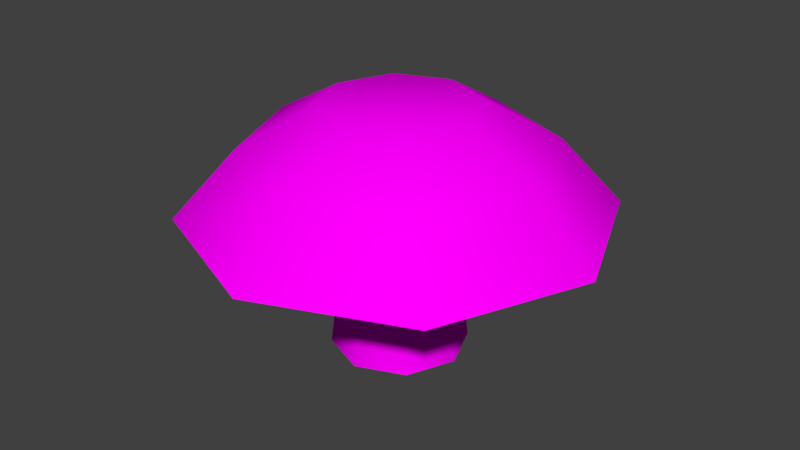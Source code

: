 # Source: Mushroom.blend  (saved by Blender 2.79.0; exported with 4.5.12 LTS)
import bpy
from mathutils import Matrix  # noqa: F401  (used for matrix-valued properties, if any)

bpy.ops.wm.read_factory_settings(use_empty=True)
scene = bpy.context.scene
scene.name = 'Scene'

# ---- collections
col_collection_1 = bpy.data.collections.new('Collection 1'); scene.collection.children.link(col_collection_1)

# ---- images (referenced by path relative to the original .blend; pixels are not part of the script)
import os
ASSET_DIR = os.environ.get("B2B_ASSET_DIR", "")  # directory of the original .blend (textures are referenced by path, not embedded)
HERE = os.path.dirname(os.path.abspath(__file__))  # packed textures are extracted next to this script under _unpacked/

def load_image(name, relpath, width, height, colorspace="sRGB"):
    """Load a texture the original file referenced (path relative to the .blend, or extracted next to this script)."""
    p = next((c for c in (os.path.join(HERE, relpath), os.path.join(ASSET_DIR, relpath)) if relpath and os.path.exists(c)), "")
    if p:
        img = bpy.data.images.load(p, check_existing=True)
        img.name = name
    else:  # same state as the original file: an image datablock whose file is absent (Cycles renders it pink)
        img = bpy.data.images.new(name, width, height)
        img.source = "FILE"
        img.filepath = "//" + (relpath or name)
    img.colorspace_settings.name = colorspace
    return img
img_mushroom_text_png = load_image('Mushroom_Text.png', 'Mushroom_Text.png', 1024, 1024, 'sRGB')

# ---- materials (node trees are filled in below, after node groups)
mat_mushroom = bpy.data.materials.new('Mushroom')
mat_mushroom.alpha_threshold = 0.0
mat_mushroom.roughness = 0.5

# ---- material node trees
mat_mushroom.use_nodes = True; mat_mushroom.node_tree.nodes.clear()
_N = mat_mushroom.node_tree.nodes; _L = mat_mushroom.node_tree.links
n0 = _N.new('ShaderNodeOutputMaterial'); n0.name = 'Material Output'; n0.location = (300, 300)
n1 = _N.new('ShaderNodeBsdfDiffuse'); n1.name = 'Diffuse BSDF'; n1.location = (10, 300)
n2 = _N.new('ShaderNodeTexImage'); n2.name = 'Image Texture'; n2.location = (-180, 300)
n2.width = 140
n2.image = img_mushroom_text_png
_L.new(n1.outputs[0], n0.inputs[0])
_L.new(n2.outputs[0], n1.inputs[0])
n0.is_active_output = True

# ---- world
world_world = bpy.data.worlds.new('World'); scene.world = world_world
world_world.color = (0.05088, 0.05088, 0.05088)
world_world.use_sun_shadow = False
world_world.sun_shadow_jitter_overblur = 0.0
world_world.cycles.sampling_method = 'MANUAL'

# ---- meshes
me_cylinder = bpy.data.meshes.new('Cylinder')
me_cylinder.from_pydata([(0.0, 1.0, -0.07841), (-3.247e-10, 0.9564, 2.619), (0.7071, 0.7071, -0.07841), (0.6763, 0.6763, 2.619), (1.0, -4.371e-08, -0.07841), (0.9564, -4.148e-08, 2.619), (0.7071, -0.7071, -0.07841), (0.6763, -0.6763, 2.619), (-8.742e-08, -1.0, -0.07841), (-8.394e-08, -0.9564, 2.619), (-0.7071, -0.7071, -0.07841), (-0.6763, -0.6763, 2.619), (-1.0, 1.192e-08, -0.07841), (-0.9564, 1.173e-08, 2.619), (-0.7071, 0.7071, -0.07841), (-0.6763, 0.6763, 2.619), (-1.417e-09, 0.8098, 1.447), (0.5726, 0.5726, 1.447), (0.8098, -3.398e-08, 1.447), (0.5726, -0.5726, 1.447), (-7.221e-08, -0.8098, 1.447), (-0.5726, -0.5726, 1.447), (-0.8098, 1.107e-08, 1.447), (-0.5726, 0.5726, 1.447), (6.127e-08, 3.103, 1.984), (2.194, 2.194, 1.984), (3.103, -1.558e-07, 1.984), (2.194, -2.194, 1.984), (-2.1e-07, -3.103, 1.984), (-2.194, -2.194, 1.984), (-3.103, 1.686e-08, 1.984), (-2.194, 2.194, 1.984), (6e-08, 2.212, 2.965), (1.564, 1.564, 2.965), (2.212, -9.988e-08, 2.965), (1.564, -1.564, 2.965), (-1.333e-07, -2.212, 2.965), (-1.564, -1.564, 2.965), (-2.212, 2.317e-08, 2.965), (-1.564, 1.564, 2.965), (-2.201e-08, 1.108, 3.578), (0.7833, 0.7833, 3.578), (1.108, -5.746e-08, 3.578), (0.7833, -0.7833, 3.578), (-1.189e-07, -1.108, 3.578), (-0.7833, -0.7833, 3.578), (-1.108, 4.166e-09, 3.578), (-0.7833, 0.7833, 3.578)], [], [(16, 1, 3, 17), (17, 3, 5, 18), (18, 5, 7, 19), (19, 7, 9, 20), (20, 9, 11, 21), (21, 11, 13, 22), (11, 9, 28, 29), (22, 13, 15, 23), (23, 15, 1, 16), (14, 23, 16, 0), (12, 22, 23, 14), (10, 21, 22, 12), (8, 20, 21, 10), (6, 19, 20, 8), (4, 18, 19, 6), (2, 17, 18, 4), (0, 16, 17, 2), (24, 31, 39, 32), (1, 15, 31, 24), (3, 1, 24, 25), (7, 5, 26, 27), (13, 11, 29, 30), (9, 7, 27, 28), (15, 13, 30, 31), (5, 3, 25, 26), (35, 34, 42, 43), (30, 29, 37, 38), (28, 27, 35, 36), (26, 25, 33, 34), (31, 30, 38, 39), (29, 28, 36, 37), (27, 26, 34, 35), (25, 24, 32, 33), (41, 40, 47, 46, 45, 44, 43, 42), (33, 32, 40, 41), (32, 39, 47, 40), (38, 37, 45, 46), (36, 35, 43, 44), (34, 33, 41, 42), (39, 38, 46, 47), (37, 36, 44, 45)])
me_cylinder.polygons.foreach_set('use_smooth', [True] * 41)
_k = set([(1, 3), (1, 15), (3, 5), (5, 7), (7, 9), (9, 11), (11, 13), (13, 15), (24, 25), (24, 31), (25, 26), (26, 27), (27, 28), (28, 29), (29, 30), (30, 31)])
me_cylinder.attributes.new('sharp_edge', 'BOOLEAN', 'EDGE').data.foreach_set('value', [ (min(e.vertices), max(e.vertices)) in _k for e in me_cylinder.edges])
_uv = me_cylinder.uv_layers.new(name='UVMap')
_uv.uv.foreach_set('vector', [0.1887, 0.728, 0.1893, 0.8288, 0.1325, 0.8288, 0.133, 0.728, 0.133, 0.728, 0.1325, 0.8288, 0.07489, 0.8278, 0.0785, 0.7281, 0.0785, 0.7281, 0.07489, 0.8278, 0.01564, 0.8236, 0.02692, 0.7284, 0.4608, 0.7374, 0.4664, 0.8267, 0.4118, 0.8285, 0.4101, 0.7342, 0.4101, 0.7342, 0.4118, 0.8285, 0.3568, 0.8289, 0.3564, 0.7315, 0.3564, 0.7315, 0.3568, 0.8289, 0.3013, 0.8287, 0.3011, 0.7295, 0.7207, 0.7573, 0.7805, 0.7578, 0.8519, 0.9283, 0.651, 0.9283, 0.3011, 0.7295, 0.3013, 0.8287, 0.2455, 0.8287, 0.245, 0.7284, 0.245, 0.7284, 0.2455, 0.8287, 0.1893, 0.8288, 0.1887, 0.728, 0.2448, 0.5969, 0.245, 0.7284, 0.1887, 0.728, 0.1854, 0.5974, 0.3044, 0.598, 0.3011, 0.7295, 0.245, 0.7284, 0.2448, 0.5969, 0.3642, 0.6008, 0.3564, 0.7315, 0.3011, 0.7295, 0.3044, 0.598, 0.4243, 0.606, 0.4101, 0.7342, 0.3564, 0.7315, 0.3642, 0.6008, 0.4855, 0.6154, 0.4608, 0.7374, 0.4101, 0.7342, 0.4243, 0.606, 0.06776, 0.6033, 0.0785, 0.7281, 0.02692, 0.7284, 0.009712, 0.6099, 0.1264, 0.5994, 0.133, 0.728, 0.0785, 0.7281, 0.06776, 0.6033, 0.1854, 0.5974, 0.1887, 0.728, 0.133, 0.728, 0.1264, 0.5994, 0.2559, 0.5678, 0.09504, 0.4072, 0.2038, 0.358, 0.2979, 0.4561, 0.7225, 0.6133, 0.6798, 0.6551, 0.5088, 0.5851, 0.651, 0.4429, 0.7822, 0.6139, 0.7225, 0.6133, 0.651, 0.4429, 0.8521, 0.4429, 0.8233, 0.7162, 0.824, 0.6565, 0.9942, 0.585, 0.9942, 0.7861, 0.679, 0.7147, 0.7207, 0.7573, 0.651, 0.9283, 0.5088, 0.7862, 0.7805, 0.7578, 0.8233, 0.7162, 0.9942, 0.7861, 0.8519, 0.9283, 0.6798, 0.6551, 0.679, 0.7147, 0.5088, 0.7862, 0.5088, 0.5851, 0.824, 0.6565, 0.7822, 0.6139, 0.8521, 0.4429, 0.9942, 0.585, 0.5353, 0.2291, 0.5322, 0.365, 0.4434, 0.3279, 0.4463, 0.2658, 0.09504, 0.1798, 0.256, 0.01904, 0.3052, 0.1279, 0.2068, 0.222, 0.4834, 0.01912, 0.6442, 0.1799, 0.5353, 0.2291, 0.4412, 0.1309, 0.6439, 0.4073, 0.4828, 0.5677, 0.4337, 0.4589, 0.5322, 0.365, 0.09504, 0.4072, 0.09504, 0.1798, 0.2068, 0.222, 0.2038, 0.358, 0.256, 0.01904, 0.4834, 0.01912, 0.4412, 0.1309, 0.3052, 0.1279, 0.6442, 0.1799, 0.6439, 0.4073, 0.5322, 0.365, 0.5353, 0.2291, 0.4828, 0.5677, 0.2559, 0.5678, 0.2979, 0.4561, 0.4337, 0.4589, 0.397, 0.3694, 0.3347, 0.3671, 0.2928, 0.3213, 0.2958, 0.2592, 0.3419, 0.2172, 0.4043, 0.22, 0.4463, 0.2658, 0.4434, 0.3279, 0.4337, 0.4589, 0.2979, 0.4561, 0.3347, 0.3671, 0.397, 0.3694, 0.2979, 0.4561, 0.2038, 0.358, 0.2928, 0.3213, 0.3347, 0.3671, 0.2068, 0.222, 0.3052, 0.1279, 0.3419, 0.2172, 0.2958, 0.2592, 0.4412, 0.1309, 0.5353, 0.2291, 0.4463, 0.2658, 0.4043, 0.22, 0.5322, 0.365, 0.4337, 0.4589, 0.397, 0.3694, 0.4434, 0.3279, 0.2038, 0.358, 0.2068, 0.222, 0.2958, 0.2592, 0.2928, 0.3213, 0.3052, 0.1279, 0.4412, 0.1309, 0.4043, 0.22, 0.3419, 0.2172])
me_cylinder.materials.append(mat_mushroom)
me_cylinder.use_remesh_preserve_volume = False
me_cylinder.use_remesh_preserve_attributes = False
me_cylinder.use_mirror_vertex_groups = False
me_cylinder.update()

# ---- objects
ob_mushroom = bpy.data.objects.new('Mushroom', me_cylinder)

# ---- transforms, parenting, visibility, modifiers, constraints
ob_mushroom.location = (0.0, 0.0, 0.0)
ob_mushroom.lineart.crease_threshold = 0.0

# ---- collection membership
col_collection_1.objects.link(ob_mushroom)

# ---- scene / render settings (as saved in the file)
scene.frame_start = 1; scene.frame_end = 250; scene.frame_set(1)
scene.render.engine = 'CYCLES'
scene.render.resolution_percentage = 50
scene.render.dither_intensity = 0.0
scene.cycles.use_denoising = False
scene.cycles.samples = 128
scene.cycles.sampling_pattern = 'TABULATED_SOBOL'
scene.cycles.use_adaptive_sampling = False
scene.cycles.use_light_tree = False
scene.cycles.blur_glossy = 0.0
scene.cycles.sample_clamp_indirect = 0.0
scene.view_settings.view_transform = 'Standard'
bpy.context.view_layer.update()

# ---- added for rendering (the .blend has no active camera and no usable light): camera, sun
cam_auto = bpy.data.cameras.new('AutoCamera')
cam_auto.lens = 50.0
cam_auto.sensor_width = 36.0
cam_auto.clip_end = 1000.0
ob_auto_camera = bpy.data.objects.new('AutoCamera', cam_auto)
scene.collection.objects.link(ob_auto_camera)
ob_auto_camera.location = (8.79686, -10.5562, 8.78744)
ob_auto_camera.rotation_euler = (1.09748, -7.21219e-08, 0.694738)
scene.camera = ob_auto_camera
light_auto_sun = bpy.data.lights.new('AutoSun', 'SUN')
light_auto_sun.energy = 3.0
light_auto_sun.angle = 0.0523599
ob_auto_sun = bpy.data.objects.new('AutoSun', light_auto_sun)
scene.collection.objects.link(ob_auto_sun)
ob_auto_sun.rotation_euler = (0.872665, 0.174533, 0.523599)
bpy.context.view_layer.update()
